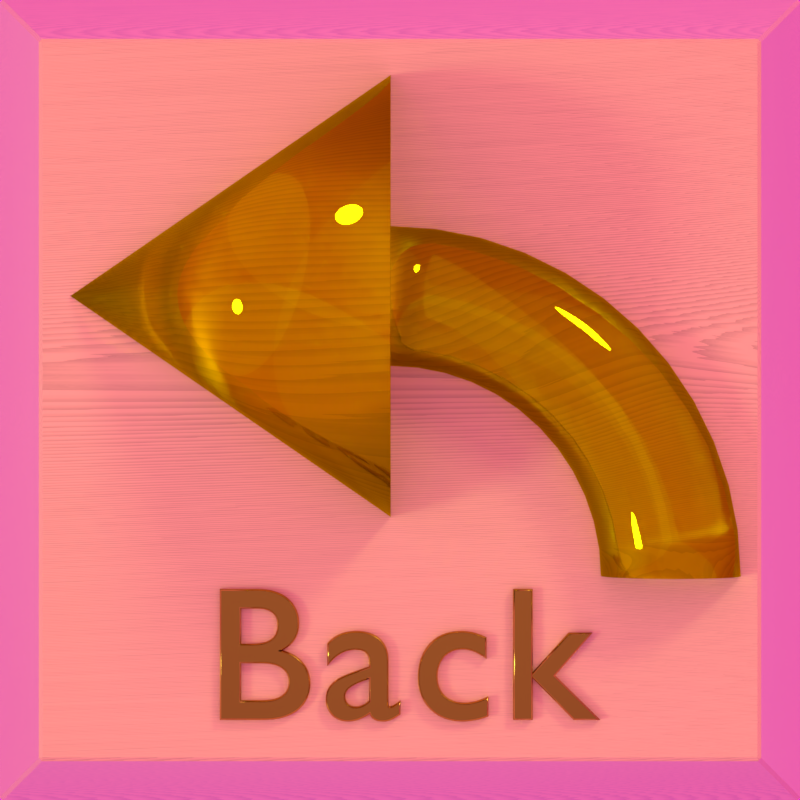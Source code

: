 # Source: button3d_back.blend  (saved by Blender 2.77.0; exported with 4.5.12 LTS)
import bpy
from mathutils import Matrix  # noqa: F401  (used for matrix-valued properties, if any)

bpy.ops.wm.read_factory_settings(use_empty=True)
scene = bpy.context.scene
scene.name = 'Scene'

# ---- collections
col_collection_1 = bpy.data.collections.new('Collection 1'); scene.collection.children.link(col_collection_1)

# ---- images (referenced by path relative to the original .blend; pixels are not part of the script)
import os
ASSET_DIR = os.environ.get("B2B_ASSET_DIR", "")  # directory of the original .blend (textures are referenced by path, not embedded)
HERE = os.path.dirname(os.path.abspath(__file__))  # packed textures are extracted next to this script under _unpacked/

def load_image(name, relpath, width, height, colorspace="sRGB"):
    """Load a texture the original file referenced (path relative to the .blend, or extracted next to this script)."""
    p = next((c for c in (os.path.join(HERE, relpath), os.path.join(ASSET_DIR, relpath)) if relpath and os.path.exists(c)), "")
    if p:
        img = bpy.data.images.load(p, check_existing=True)
        img.name = name
    else:  # same state as the original file: an image datablock whose file is absent (Cycles renders it pink)
        img = bpy.data.images.new(name, width, height)
        img.source = "FILE"
        img.filepath = "//" + (relpath or name)
    img.colorspace_settings.name = colorspace
    return img
img_san_jose_jpg = load_image('san_jose.jpg', 'san_jose.jpg', 1024, 1024, 'sRGB')

# ---- materials (node trees are filled in below, after node groups)
mat_emerald = bpy.data.materials.new('emerald')
mat_emerald.alpha_threshold = 0.0
mat_emerald.roughness = 0.5
mat_emerald.line_color = (0.0, 0.0, 0.0, 1.0)
mat_decwood_000 = bpy.data.materials.new('DECWood.000')
mat_decwood_000.alpha_threshold = 0.0
mat_decwood_000.roughness = 0.5
mat_decwood_000.line_color = (0.0, 0.0, 0.0, 1.0)
mat_jewelrygold_001 = bpy.data.materials.new('JewelryGold.001')
mat_jewelrygold_001.alpha_threshold = 0.0
mat_jewelrygold_001.diffuse_color = (0.8228, 0.6172, 0.2664, 1.0)
mat_jewelrygold_001.roughness = 0.5
mat_jewelrygold_001.line_color = (0.0, 0.0, 0.0, 1.0)

# ---- node groups
ng_rotate = bpy.data.node_groups.new('Rotate', 'ShaderNodeTree')
_s = ng_rotate.interface.new_socket(name='a', in_out='OUTPUT', socket_type='NodeSocketFloat')
_s.min_value = 0.0
_s.max_value = 0.0
_s = ng_rotate.interface.new_socket(name='b', in_out='OUTPUT', socket_type='NodeSocketFloat')
_s.min_value = 0.0
_s.max_value = 0.0
_s = ng_rotate.interface.new_socket(name='a', in_out='INPUT', socket_type='NodeSocketFloat')
_s.default_value = 0.5
_s.min_value = -1e+04
_s.max_value = 1e+04
_s = ng_rotate.interface.new_socket(name='b', in_out='INPUT', socket_type='NodeSocketFloat')
_s.default_value = 0.5
_s.min_value = -1e+04
_s.max_value = 1e+04
_s = ng_rotate.interface.new_socket(name='Theta', in_out='INPUT', socket_type='NodeSocketFloat')
_s.min_value = -1e+04
_s.max_value = 1e+04
_N = ng_rotate.nodes; _L = ng_rotate.links
n0 = _N.new('ShaderNodeMath'); n0.name = 'Math.025'; n0.location = (-335, 148)
n0.operation = 'COSINE'
n1 = _N.new('ShaderNodeMath'); n1.name = 'Math.028'; n1.location = (-326, -54)
n1.operation = 'SINE'
n2 = _N.new('ShaderNodeMath'); n2.name = 'Math.029'; n2.location = (-97, -58)
n2.operation = 'MULTIPLY'
n3 = _N.new('ShaderNodeMath'); n3.name = 'Math.027'; n3.location = (-106, 142)
n3.operation = 'MULTIPLY'
n4 = _N.new('ShaderNodeMath'); n4.name = 'Math.026'; n4.location = (111, 50)
n4.operation = 'SUBTRACT'
n5 = _N.new('ShaderNodeMath'); n5.name = 'Math.030'; n5.location = (346, 35)
n5.operation = 'COSINE'
n6 = _N.new('ShaderNodeMath'); n6.name = 'Math.033'; n6.location = (352, -137)
n6.operation = 'SINE'
n7 = _N.new('ShaderNodeMath'); n7.name = 'Math.032'; n7.location = (538, -148)
n7.operation = 'MULTIPLY'
n8 = _N.new('ShaderNodeMath'); n8.name = 'Math.031'; n8.location = (536, 31)
n8.operation = 'MULTIPLY'
n9 = _N.new('ShaderNodeMath'); n9.name = 'Math.034'; n9.location = (759, -25)
n9.operation = 'SUBTRACT'
n10 = _N.new('ShaderNodeMath'); n10.name = 'Math.035'; n10.location = (-743, -166)
n10.operation = 'DIVIDE'
n10.inputs[1].default_value = 57.32
n11 = _N.new('NodeGroupInput'); n11.name = 'Group Input'; n11.location = (-1083, -9)
n12 = _N.new('NodeGroupOutput'); n12.name = 'Group Output'; n12.location = (959, 0)
_L.new(n0.outputs[0], n3.inputs[0])
_L.new(n3.outputs[0], n4.inputs[0])
_L.new(n1.outputs[0], n2.inputs[0])
_L.new(n2.outputs[0], n4.inputs[1])
_L.new(n11.outputs[0], n3.inputs[1])
_L.new(n11.outputs[1], n2.inputs[1])
_L.new(n4.outputs[0], n12.inputs[0])
_L.new(n5.outputs[0], n8.inputs[0])
_L.new(n8.outputs[0], n9.inputs[0])
_L.new(n6.outputs[0], n7.inputs[0])
_L.new(n7.outputs[0], n9.inputs[1])
_L.new(n9.outputs[0], n12.inputs[1])
_L.new(n11.outputs[2], n10.inputs[0])
_L.new(n10.outputs[0], n1.inputs[0])
_L.new(n10.outputs[0], n0.inputs[0])
_L.new(n10.outputs[0], n5.inputs[0])
_L.new(n10.outputs[0], n6.inputs[0])
_L.new(n11.outputs[0], n7.inputs[1])
_L.new(n11.outputs[1], n8.inputs[1])
n12.is_active_output = True
ng_mappingtransform = bpy.data.node_groups.new('MappingTransform', 'ShaderNodeTree')
_s = ng_mappingtransform.interface.new_socket(name='OutVector', in_out='OUTPUT', socket_type='NodeSocketColor')
_s.default_value = (0.0, 0.0, 0.0, 0.0)
_s = ng_mappingtransform.interface.new_socket(name='InVector', in_out='INPUT', socket_type='NodeSocketVector')
_s.min_value = -1.0
_s.max_value = 1.0
_s = ng_mappingtransform.interface.new_socket(name='ScaleZ', in_out='INPUT', socket_type='NodeSocketFloat')
_s.default_value = 1.0
_s.min_value = -1e+04
_s.max_value = 1e+04
_s = ng_mappingtransform.interface.new_socket(name='ScaleY', in_out='INPUT', socket_type='NodeSocketFloat')
_s.default_value = 1.0
_s.min_value = -1e+04
_s.max_value = 1e+04
_s = ng_mappingtransform.interface.new_socket(name='ScaleX', in_out='INPUT', socket_type='NodeSocketFloat')
_s.default_value = 1.0
_s.min_value = -1e+04
_s.max_value = 1e+04
_s = ng_mappingtransform.interface.new_socket(name='OffsetZ', in_out='INPUT', socket_type='NodeSocketFloat')
_s.min_value = -1e+04
_s.max_value = 1e+04
_s = ng_mappingtransform.interface.new_socket(name='OffsetY', in_out='INPUT', socket_type='NodeSocketFloat')
_s.min_value = -1e+04
_s.max_value = 1e+04
_s = ng_mappingtransform.interface.new_socket(name='OffsetX', in_out='INPUT', socket_type='NodeSocketFloat')
_s.min_value = -1e+04
_s.max_value = 1e+04
_s = ng_mappingtransform.interface.new_socket(name='RotateZ', in_out='INPUT', socket_type='NodeSocketFloat')
_s.min_value = 0.0
_s.max_value = 359.0
_s = ng_mappingtransform.interface.new_socket(name='RotateY', in_out='INPUT', socket_type='NodeSocketFloat')
_s.min_value = 0.0
_s.max_value = 359.0
_s = ng_mappingtransform.interface.new_socket(name='RotateX', in_out='INPUT', socket_type='NodeSocketFloat')
_s.min_value = 0.0
_s.max_value = 359.0
_N = ng_mappingtransform.nodes; _L = ng_mappingtransform.links
n0 = _N.new('ShaderNodeGroup'); n0.name = 'AxisRotate.002'; n0.location = (572, -184)
n0.node_tree = ng_rotate
n1 = _N.new('ShaderNodeGroup'); n1.name = 'AxisRotate.001'; n1.location = (331, 37)
n1.node_tree = ng_rotate
n2 = _N.new('ShaderNodeGroup'); n2.name = 'AxisRotate'; n2.location = (117, 184)
n2.node_tree = ng_rotate
n3 = _N.new('ShaderNodeMath'); n3.name = 'Math.018'; n3.location = (-73, 182)
n4 = _N.new('ShaderNodeMath'); n4.name = 'Math.017'; n4.location = (-72, 12)
n5 = _N.new('ShaderNodeMath'); n5.name = 'Math.016'; n5.location = (-73, -151)
n6 = _N.new('ShaderNodeMath'); n6.name = 'Math.009'; n6.location = (-248, -133)
n6.operation = 'MULTIPLY'
n7 = _N.new('ShaderNodeMath'); n7.name = 'Math.013'; n7.location = (-248, 27)
n7.operation = 'MULTIPLY'
n8 = _N.new('ShaderNodeSeparateColor'); n8.name = 'Separate RGB.001'; n8.location = (-468, 58)
n9 = _N.new('ShaderNodeMapping'); n9.name = 'Mapping'; n9.location = (-867, 224)
n9.vector_type = 'VECTOR'
n10 = _N.new('ShaderNodeCombineColor'); n10.name = 'Combine RGB'; n10.location = (817, -73)
n11 = _N.new('NodeGroupOutput'); n11.name = 'Group Output'; n11.location = (1030, -68)
n12 = _N.new('ShaderNodeMath'); n12.name = 'Math.012'; n12.location = (-242, 183)
n12.operation = 'MULTIPLY'
n13 = _N.new('NodeGroupInput'); n13.name = 'MappingTransform'; n13.location = (-1081, -12)
_L.new(n13.outputs[0], n9.inputs[0])
_L.new(n9.outputs[0], n8.inputs[0])
_L.new(n10.outputs[0], n11.inputs[0])
_L.new(n8.outputs[1], n7.inputs[0])
_L.new(n8.outputs[0], n12.inputs[0])
_L.new(n8.outputs[2], n6.inputs[0])
_L.new(n13.outputs[1], n6.inputs[1])
_L.new(n12.outputs[0], n3.inputs[0])
_L.new(n7.outputs[0], n4.inputs[0])
_L.new(n13.outputs[2], n7.inputs[1])
_L.new(n6.outputs[0], n5.inputs[0])
_L.new(n13.outputs[4], n5.inputs[1])
_L.new(n13.outputs[5], n4.inputs[1])
_L.new(n13.outputs[6], n3.inputs[1])
_L.new(n3.outputs[0], n2.inputs[0])
_L.new(n4.outputs[0], n2.inputs[1])
_L.new(n13.outputs[7], n2.inputs[2])
_L.new(n2.outputs[0], n1.inputs[0])
_L.new(n5.outputs[0], n1.inputs[1])
_L.new(n1.outputs[0], n10.inputs[0])
_L.new(n13.outputs[8], n1.inputs[2])
_L.new(n13.outputs[9], n0.inputs[2])
_L.new(n1.outputs[1], n0.inputs[1])
_L.new(n0.outputs[1], n10.inputs[2])
_L.new(n2.outputs[1], n0.inputs[0])
_L.new(n0.outputs[0], n10.inputs[1])
_L.new(n13.outputs[3], n12.inputs[1])
n11.is_active_output = True
ng_decwoodgrain = bpy.data.node_groups.new('DECWoodGrain', 'ShaderNodeTree')
_s = ng_decwoodgrain.interface.new_socket(name='Color', in_out='OUTPUT', socket_type='NodeSocketColor')
_s = ng_decwoodgrain.interface.new_socket(name='Fac', in_out='OUTPUT', socket_type='NodeSocketFloat')
_s.min_value = 0.0
_s.max_value = 0.0
_s = ng_decwoodgrain.interface.new_socket(name='LocationX', in_out='INPUT', socket_type='NodeSocketFloat')
_s.min_value = -1e+04
_s.max_value = 1e+04
_s = ng_decwoodgrain.interface.new_socket(name='LocationY', in_out='INPUT', socket_type='NodeSocketFloat')
_s.default_value = 5.0
_s.min_value = -1e+04
_s.max_value = 1e+04
_s = ng_decwoodgrain.interface.new_socket(name='LocationZ', in_out='INPUT', socket_type='NodeSocketFloat')
_s.default_value = 5.0
_s.min_value = -1e+04
_s.max_value = 1e+04
_s = ng_decwoodgrain.interface.new_socket(name='WoodScale', in_out='INPUT', socket_type='NodeSocketFloat')
_s.default_value = 400.0
_s.min_value = -1e+04
_s.max_value = 1e+04
_s = ng_decwoodgrain.interface.new_socket(name='X Rotation', in_out='INPUT', socket_type='NodeSocketFloat')
_s.min_value = 0.0
_s.max_value = 359.0
_s = ng_decwoodgrain.interface.new_socket(name='Y Rotation', in_out='INPUT', socket_type='NodeSocketFloat')
_s.min_value = 0.0
_s.max_value = 359.0
_s = ng_decwoodgrain.interface.new_socket(name='Z Rotation', in_out='INPUT', socket_type='NodeSocketFloat')
_s.default_value = 2.0
_s.min_value = 0.0
_s.max_value = 359.0
_N = ng_decwoodgrain.nodes; _L = ng_decwoodgrain.links
n0 = _N.new('ShaderNodeTexCoord'); n0.name = 'Texture Coordinate'; n0.location = (-1391, -89)
n0.width = 150
n1 = _N.new('ShaderNodeTexNoise'); n1.name = 'Musgrave Texture'; n1.location = (-1097, -170)
n1.width = 150
n1.noise_type = 'HYBRID_MULTIFRACTAL'
n1.normalize = False
n1.inputs[2].default_value = 0.1
n1.inputs[3].default_value = 1.0
n1.inputs[4].default_value = 1.0
n1.inputs[5].default_value = 1.0
n2 = _N.new('ShaderNodeVectorMath'); n2.name = 'Add.007'; n2.location = (-960, 15)
n2.width = 80
n3 = _N.new('ShaderNodeGroup'); n3.name = 'Group'; n3.location = (-833, 11)
n3.width = 134
n3.node_tree = ng_mappingtransform
n4 = _N.new('ShaderNodeTexNoise'); n4.name = 'Noise Texture.001'; n4.location = (-447, -83)
n4.width = 150
n4.inputs[2].default_value = 1.0
n4.inputs[3].default_value = 1.0
n4.inputs[8].default_value = 1.0
n5 = _N.new('ShaderNodeTexNoise'); n5.name = 'Noise Texture.002'; n5.location = (-443, 115)
n5.width = 150
n5.inputs[2].default_value = 1.0
n5.inputs[3].default_value = 1.0
n5.inputs[8].default_value = 1.0
n6 = _N.new('ShaderNodeMath'); n6.name = 'Add.005'; n6.location = (-262, 136)
n6.width = 120
n7 = _N.new('ShaderNodeMath'); n7.name = 'Add.004'; n7.location = (-254, -92)
n7.width = 120
n8 = _N.new('ShaderNodeMath'); n8.name = 'Add.010'; n8.location = (-107, -45)
n8.width = 120
n8.operation = 'MULTIPLY'
n9 = _N.new('ShaderNodeMath'); n9.name = 'Add.003'; n9.location = (-106, 142)
n9.width = 120
n9.operation = 'MULTIPLY'
n10 = _N.new('ShaderNodeMath'); n10.name = 'Add.008'; n10.location = (73, 53)
n10.width = 120
n11 = _N.new('ShaderNodeMath'); n11.name = 'Add.009'; n11.location = (230, 60)
n11.width = 120
n11.operation = 'POWER'
n12 = _N.new('ShaderNodeMath'); n12.name = 'Add.001'; n12.location = (378, 170)
n12.width = 120
n12.operation = 'ROUND'
n13 = _N.new('ShaderNodeTexNoise'); n13.name = 'Noise Texture.003'; n13.location = (359, -116)
n13.width = 150
n13.inputs[2].default_value = 1.0
n13.inputs[8].default_value = 1.0
n14 = _N.new('ShaderNodeMath'); n14.name = 'Add.006'; n14.location = (533, -93)
n14.width = 120
n14.operation = 'MULTIPLY'
n14.inputs[1].default_value = 0.25
n15 = _N.new('ShaderNodeMath'); n15.name = 'Add'; n15.location = (531, 71)
n15.width = 120
n15.operation = 'SUBTRACT'
n16 = _N.new('ShaderNodeMath'); n16.name = 'Add.002'; n16.location = (678, 11)
n16.width = 120
n17 = _N.new('ShaderNodeTexNoise'); n17.name = 'Noise Texture'; n17.location = (839, -42)
n17.width = 150
n17.inputs[8].default_value = 5.0
n18 = _N.new('ShaderNodeMix'); n18.name = 'Mix'; n18.location = (1011, 65)
n18.width = 100
n18.data_type = 'RGBA'
n18.clamp_result = True
n18.inputs[6].default_value = (0.0, 0.0, 0.0, 1.0)
n19 = _N.new('ShaderNodeMix'); n19.name = 'Mix.001'; n19.location = (1153, 21)
n19.width = 100
n19.data_type = 'RGBA'
n19.inputs[6].default_value = (0.6456, 0.3796, 0.15, 1.0)
n19.inputs[7].default_value = (0.06449, 0.03701, 0.01353, 1.0)
n20 = _N.new('ShaderNodeRGBToBW'); n20.name = 'RGB to BW'; n20.location = (1279, -73)
n20.width = 80
n21 = _N.new('ShaderNodeMath'); n21.name = 'Add.011'; n21.location = (1391, -138)
n21.width = 120
n21.operation = 'MULTIPLY'
n21.inputs[1].default_value = 0.125
n22 = _N.new('NodeGroupOutput'); n22.name = 'Group Output'; n22.location = (1591, 0)
n23 = _N.new('NodeGroupInput'); n23.name = 'Group Input'; n23.location = (-1720, -3)
n24 = _N.new('ShaderNodeSeparateColor'); n24.name = 'Separate RGB'; n24.location = (-648, 22)
n24.width = 80
_L.new(n15.outputs[0], n16.inputs[0])
_L.new(n12.outputs[0], n15.inputs[1])
_L.new(n9.outputs[0], n10.inputs[0])
_L.new(n11.outputs[0], n12.inputs[0])
_L.new(n11.outputs[0], n15.inputs[0])
_L.new(n16.outputs[0], n17.inputs[0])
_L.new(n16.outputs[0], n18.inputs[0])
_L.new(n24.outputs[2], n4.inputs[0])
_L.new(n24.outputs[1], n5.inputs[0])
_L.new(n24.outputs[2], n7.inputs[1])
_L.new(n7.outputs[0], n8.inputs[0])
_L.new(n7.outputs[0], n8.inputs[1])
_L.new(n5.outputs[0], n6.inputs[0])
_L.new(n24.outputs[1], n6.inputs[1])
_L.new(n6.outputs[0], n9.inputs[1])
_L.new(n6.outputs[0], n9.inputs[0])
_L.new(n18.outputs[2], n19.inputs[0])
_L.new(n19.outputs[2], n22.inputs[0])
_L.new(n4.outputs[0], n7.inputs[0])
_L.new(n8.outputs[0], n10.inputs[1])
_L.new(n13.outputs[0], n14.inputs[0])
_L.new(n10.outputs[0], n11.inputs[0])
_L.new(n0.outputs[3], n2.inputs[0])
_L.new(n17.outputs[1], n18.inputs[7])
_L.new(n14.outputs[0], n16.inputs[1])
_L.new(n0.outputs[3], n1.inputs[0])
_L.new(n1.outputs[0], n2.inputs[1])
_L.new(n19.outputs[2], n20.inputs[0])
_L.new(n20.outputs[0], n21.inputs[0])
_L.new(n21.outputs[0], n22.inputs[1])
_L.new(n2.outputs[0], n3.inputs[0])
_L.new(n3.outputs[0], n24.inputs[0])
_L.new(n23.outputs[0], n3.inputs[6])
_L.new(n23.outputs[1], n3.inputs[5])
_L.new(n23.outputs[2], n3.inputs[4])
_L.new(n23.outputs[3], n3.inputs[3])
_L.new(n23.outputs[4], n3.inputs[9])
_L.new(n23.outputs[5], n3.inputs[8])
_L.new(n23.outputs[6], n3.inputs[7])
_L.new(n23.outputs[3], n3.inputs[2])
_L.new(n23.outputs[3], n3.inputs[1])
n22.is_active_output = True
ng_metaljewelry_001 = bpy.data.node_groups.new('MetalJewelry.001', 'ShaderNodeTree')
_s = ng_metaljewelry_001.interface.new_socket(name='Shader', in_out='OUTPUT', socket_type='NodeSocketShader')
_s = ng_metaljewelry_001.interface.new_socket(name='ForeColor', in_out='INPUT', socket_type='NodeSocketColor')
_s.default_value = (0.04357, 0.04357, 0.04357, 1.0)
_s = ng_metaljewelry_001.interface.new_socket(name='MiddleColor', in_out='INPUT', socket_type='NodeSocketColor')
_s.default_value = (0.8, 0.8, 0.8, 1.0)
_s = ng_metaljewelry_001.interface.new_socket(name='Roughness', in_out='INPUT', socket_type='NodeSocketFloat')
_s.default_value = 0.01
_s.min_value = 0.0
_s.max_value = 1.0
_s = ng_metaljewelry_001.interface.new_socket(name='BackColor', in_out='INPUT', socket_type='NodeSocketColor')
_s.default_value = (0.8, 0.8, 0.8, 1.0)
_s = ng_metaljewelry_001.interface.new_socket(name='Roughness', in_out='INPUT', socket_type='NodeSocketFloat')
_s.default_value = 0.04
_s.min_value = 0.0
_s.max_value = 1.0
_s = ng_metaljewelry_001.interface.new_socket(name='Normal', in_out='INPUT', socket_type='NodeSocketVector')
_s.min_value = -1.0
_s.max_value = 1.0
_s.hide_value = True
_N = ng_metaljewelry_001.nodes; _L = ng_metaljewelry_001.links
n0 = _N.new('ShaderNodeMixShader'); n0.name = 'Mix Shader'; n0.location = (308, 63)
n0.width = 150
n1 = _N.new('ShaderNodeVectorMath'); n1.name = 'Add.002'; n1.location = (89, 273)
n1.operation = 'DOT_PRODUCT'
n2 = _N.new('ShaderNodeNewGeometry'); n2.name = 'Geometry'; n2.location = (-104, 291)
n2.width = 127
n3 = _N.new('ShaderNodeBsdfAnisotropic'); n3.name = 'Glossy BSDF.001'; n3.location = (76, 82)
n3.width = 155
n3.distribution = 'BECKMANN'
n3.inputs[1].default_value = 0.2
n4 = _N.new('ShaderNodeBsdfAnisotropic'); n4.name = 'Glossy BSDF.003'; n4.location = (73, -78)
n4.width = 157
n4.distribution = 'BECKMANN'
n5 = _N.new('ShaderNodeMix'); n5.name = 'Mix'; n5.location = (-112, -79)
n5.data_type = 'RGBA'
n6 = _N.new('ShaderNodeLayerWeight'); n6.name = 'Layer Weight'; n6.location = (-352, -125)
n6.width = 150
n6.inputs[0].default_value = 0.665
n7 = _N.new('NodeGroupOutput'); n7.name = 'Group Output'; n7.location = (497, 59)
n8 = _N.new('NodeGroupInput'); n8.name = 'Group Input'; n8.location = (-385, 99)
n9 = _N.new('ShaderNodeMath'); n9.name = 'Math'; n9.location = (0, 0)
n9.operation = 'POWER'
_L.new(n0.outputs[0], n7.inputs[0])
_L.new(n2.outputs[1], n1.inputs[0])
_L.new(n2.outputs[4], n1.inputs[1])
_L.new(n3.outputs[0], n0.inputs[1])
_L.new(n8.outputs[3], n3.inputs[0])
_L.new(n1.outputs[1], n0.inputs[0])
_L.new(n6.outputs[1], n5.inputs[0])
_L.new(n8.outputs[0], n5.inputs[6])
_L.new(n8.outputs[1], n5.inputs[7])
_L.new(n5.outputs[2], n4.inputs[0])
_L.new(n8.outputs[5], n4.inputs[4])
_L.new(n8.outputs[5], n3.inputs[4])
_L.new(n4.outputs[0], n0.inputs[2])
_L.new(n8.outputs[2], n9.inputs[0])
_L.new(n9.outputs[0], n4.inputs[1])
n7.is_active_output = True

# ---- material node trees
mat_emerald.use_nodes = True; mat_emerald.node_tree.nodes.clear()
_N = mat_emerald.node_tree.nodes; _L = mat_emerald.node_tree.links
n0 = _N.new('ShaderNodeOutputMaterial'); n0.name = 'Material'; n0.location = (300, 300)
n1 = _N.new('ShaderNodeBsdfGlass'); n1.name = 'BSDF Vidrio'; n1.location = (100, 300)
n1.distribution = 'BECKMANN'
n1.inputs[0].default_value = (0.7616, 0.8, 0.001922, 0.5269)
n1.inputs[2].default_value = 2.42
_L.new(n1.outputs[0], n0.inputs[0])
n0.is_active_output = True
mat_decwood_000.use_nodes = True; mat_decwood_000.node_tree.nodes.clear()
_N = mat_decwood_000.node_tree.nodes; _L = mat_decwood_000.node_tree.links
n0 = _N.new('ShaderNodeMixShader'); n0.name = 'Mix Shader'; n0.location = (950, 441)
n0.width = 150
n1 = _N.new('ShaderNodeFresnel'); n1.name = 'Fresnel'; n1.location = (691, 618)
n1.width = 150
n1.inputs[0].default_value = 1.45
n2 = _N.new('ShaderNodeBsdfAnisotropic'); n2.name = 'Glossy BSDF'; n2.location = (690, 318)
n2.distribution = 'BECKMANN'
n2.inputs[1].default_value = 0.4472
n3 = _N.new('ShaderNodeBsdfDiffuse'); n3.name = 'Diffuse BSDF'; n3.location = (691, 476)
n4 = _N.new('ShaderNodeOutputMaterial'); n4.name = 'Material Output'; n4.location = (1176, 429)
n4.width = 120
n5 = _N.new('ShaderNodeGroup'); n5.name = 'Group.001'; n5.location = (407, 527)
n5.node_tree = ng_decwoodgrain
n5.inputs[0].default_value = 0.0
n5.inputs[1].default_value = 5.0
n5.inputs[2].default_value = 5.0
n5.inputs[3].default_value = 400.0
n5.inputs[4].default_value = 0.0
n5.inputs[5].default_value = 0.0
n5.inputs[6].default_value = 2.0
_L.new(n5.outputs[0], n3.inputs[0])
_L.new(n5.outputs[1], n3.inputs[1])
_L.new(n0.outputs[0], n4.inputs[0])
_L.new(n3.outputs[0], n0.inputs[1])
_L.new(n2.outputs[0], n0.inputs[2])
_L.new(n1.outputs[0], n0.inputs[0])
n4.is_active_output = True
mat_jewelrygold_001.use_nodes = True; mat_jewelrygold_001.node_tree.nodes.clear()
_N = mat_jewelrygold_001.node_tree.nodes; _L = mat_jewelrygold_001.node_tree.links
n0 = _N.new('ShaderNodeOutputMaterial'); n0.name = 'Material Output'; n0.location = (237, 167)
n0.width = 155
n1 = _N.new('ShaderNodeGroup'); n1.name = 'MetalJewelery'; n1.location = (-47, 172)
n1.width = 200
n1.node_tree = ng_metaljewelry_001
n1.inputs[0].default_value = (0.1734, 0.09886, 0.01067, 1.0)
n1.inputs[1].default_value = (0.8228, 0.5123, 0.06626, 1.0)
n1.inputs[2].default_value = 0.04
n1.inputs[3].default_value = (0.4398, 0.2702, 0.0448, 1.0)
n1.inputs[4].default_value = 0.04
n1.inputs[5].default_value = (0.0, 0.0, 0.0)
_L.new(n1.outputs[0], n0.inputs[0])
n0.is_active_output = True

# ---- world
world_world = bpy.data.worlds.new('World'); scene.world = world_world
world_world.use_nodes = True; world_world.node_tree.nodes.clear()
_N = world_world.node_tree.nodes; _L = world_world.node_tree.links
n0 = _N.new('ShaderNodeOutputWorld'); n0.name = 'World Output'; n0.location = (300, 300)
n1 = _N.new('ShaderNodeBackground'); n1.name = 'Background'; n1.location = (10, 300)
n2 = _N.new('ShaderNodeTexEnvironment'); n2.name = 'Environment Texture'; n2.location = (-180, 300)
n2.width = 140
n2.image = img_san_jose_jpg
_L.new(n1.outputs[0], n0.inputs[0])
_L.new(n2.outputs[0], n1.inputs[0])
n0.is_active_output = True
world_world.color = (0.3916, 0.6038, 0.7758)
world_world.use_sun_shadow = False
world_world.sun_shadow_jitter_overblur = 0.0
world_world.cycles.sampling_method = 'MANUAL'
world_world.light_settings.ao_factor = 0.5

# ---- cameras
cam_camera = bpy.data.cameras.new('Camera')
cam_camera.clip_start = 0.01
cam_camera.lens = 160.5
cam_camera.sensor_width = 32.0
cam_camera.sensor_height = 18.0
cam_camera.ortho_scale = 7.314
cam_camera.dof.focus_distance = 0.0

# ---- lights
light_lamp_005 = bpy.data.lights.new('Lamp.005', 'POINT')
light_lamp_005.color = (1.0, 0.9533, 0.7154)
light_lamp_005.transmission_factor = 0.0
light_lamp_005.cutoff_distance = 30.0
light_lamp_005.energy = 0.1
light_lamp_005.shadow_buffer_clip_start = 1.001
light_lamp_005.shadow_soft_size = 0.1
light_lamp_005.shadow_maximum_resolution = 0.006
light_lamp_005.use_absolute_resolution = True
light_lamp_004 = bpy.data.lights.new('Lamp.004', 'POINT')
light_lamp_004.color = (0.549, 0.555, 1.0)
light_lamp_004.transmission_factor = 0.0
light_lamp_004.cutoff_distance = 30.0
light_lamp_004.energy = 0.1
light_lamp_004.shadow_buffer_clip_start = 1.001
light_lamp_004.shadow_soft_size = 0.1
light_lamp_004.shadow_maximum_resolution = 0.006
light_lamp_004.use_absolute_resolution = True
light_lamp_003 = bpy.data.lights.new('Lamp.003', 'POINT')
light_lamp_003.color = (0.6837, 1.0, 0.6667)
light_lamp_003.transmission_factor = 0.0
light_lamp_003.cutoff_distance = 30.0
light_lamp_003.energy = 0.1
light_lamp_003.shadow_buffer_clip_start = 1.001
light_lamp_003.shadow_soft_size = 0.1
light_lamp_003.shadow_maximum_resolution = 0.006
light_lamp_003.use_absolute_resolution = True
light_lamp_002 = bpy.data.lights.new('Lamp.002', 'POINT')
light_lamp_002.color = (1.0, 0.6961, 0.6729)
light_lamp_002.transmission_factor = 0.0
light_lamp_002.cutoff_distance = 30.0
light_lamp_002.energy = 0.1
light_lamp_002.shadow_buffer_clip_start = 1.001
light_lamp_002.shadow_soft_size = 0.1
light_lamp_002.shadow_maximum_resolution = 0.006
light_lamp_002.use_absolute_resolution = True
light_lamp_001 = bpy.data.lights.new('Lamp.001', 'SUN')
light_lamp_001.color = (0.8135, 1.0, 0.9856)
light_lamp_001.transmission_factor = 0.0
light_lamp_001.cutoff_distance = 30.0
light_lamp_001.angle = 0.1993
light_lamp_001.energy = 1.0
light_lamp_001.shadow_buffer_clip_start = 1.001
light_lamp_001.shadow_soft_size = 0.1
light_lamp_001.shadow_cascade_max_distance = 1000.0
light_lamp = bpy.data.lights.new('Lamp', 'SUN')
light_lamp.color = (1.0, 0.9214, 0.7079)
light_lamp.transmission_factor = 0.0
light_lamp.cutoff_distance = 30.0
light_lamp.angle = 0.1993
light_lamp.energy = 1.0
light_lamp.shadow_buffer_clip_start = 1.001
light_lamp.shadow_soft_size = 0.1
light_lamp.shadow_cascade_max_distance = 1000.0

# ---- meshes
me_torus_001 = bpy.data.meshes.new('Torus.001')
me_torus_001.from_pydata([(-0.00423, 0.05, 0.0), (-0.00423, 0.04985, 0.001736), (-0.00423, 0.0494, 0.00342), (-0.00423, 0.04866, 0.005), (-0.00423, 0.04766, 0.006428), (-0.00423, 0.04643, 0.00766), (-0.00423, 0.045, 0.00866), (-0.00423, 0.04342, 0.009397), (-0.00423, 0.04174, 0.009848), (-0.00423, 0.04, 0.01), (-0.00423, 0.03826, 0.009848), (-0.00423, 0.03658, 0.009397), (-0.00423, 0.035, 0.00866), (-0.00423, 0.03357, 0.00766), (-0.00423, 0.03234, 0.006428), (-0.00423, 0.03134, 0.005), (-0.00423, 0.0306, 0.00342), (-0.00423, 0.03015, 0.001736), (-0.00423, 0.03, 1.225e-18), (-0.00423, 0.03015, -0.001736), (-0.00423, 0.0306, -0.00342), (-0.00423, 0.03134, -0.005), (-0.00423, 0.03234, -0.006428), (-0.00423, 0.03357, -0.00766), (-0.00423, 0.035, -0.00866), (-0.00423, 0.03658, -0.009397), (-0.00423, 0.03826, -0.009848), (-0.00423, 0.04, -0.01), (-0.00423, 0.04174, -0.009848), (-0.00423, 0.04342, -0.009397), (-0.00423, 0.045, -0.00866), (-0.00423, 0.04643, -0.00766), (-0.00423, 0.04766, -0.006428), (-0.00423, 0.04866, -0.005), (-0.00423, 0.0494, -0.00342), (-0.00423, 0.04985, -0.001736), (0.002296, 0.04957, 0.0), (0.002276, 0.04942, 0.001736), (0.002217, 0.04897, 0.00342), (0.002121, 0.04824, 0.005), (0.001991, 0.04725, 0.006428), (0.00183, 0.04603, 0.00766), (0.001644, 0.04462, 0.00866), (0.001437, 0.04305, 0.009397), (0.001218, 0.04138, 0.009848), (0.0009909, 0.03966, 0.01), (0.0007643, 0.03794, 0.009848), (0.0005445, 0.03627, 0.009397), (0.0003383, 0.0347, 0.00866), (0.0001519, 0.03328, 0.00766), (-8.975e-06, 0.03206, 0.006428), (-0.0001395, 0.03107, 0.005), (-0.0002356, 0.03034, 0.00342), (-0.0002945, 0.02989, 0.001736), (-0.0003143, 0.02974, 1.225e-18), (-0.0002945, 0.02989, -0.001736), (-0.0002356, 0.03034, -0.00342), (-0.0001395, 0.03107, -0.005), (-8.975e-06, 0.03206, -0.006428), (0.0001519, 0.03328, -0.00766), (0.0003383, 0.0347, -0.00866), (0.0005445, 0.03627, -0.009397), (0.0007643, 0.03794, -0.009848), (0.0009909, 0.03966, -0.01), (0.001218, 0.04138, -0.009848), (0.001437, 0.04305, -0.009397), (0.001644, 0.04462, -0.00866), (0.00183, 0.04603, -0.00766), (0.001991, 0.04725, -0.006428), (0.002121, 0.04824, -0.005), (0.002217, 0.04897, -0.00342), (0.002276, 0.04942, -0.001736), (0.008711, 0.0483, 0.0), (0.008671, 0.04815, 0.001736), (0.008555, 0.04771, 0.00342), (0.008364, 0.047, 0.005), (0.008105, 0.04604, 0.006428), (0.007786, 0.04485, 0.00766), (0.007417, 0.04347, 0.00866), (0.007008, 0.04194, 0.009397), (0.006572, 0.04031, 0.009848), (0.006123, 0.03864, 0.01), (0.005673, 0.03696, 0.009848), (0.005237, 0.03533, 0.009397), (0.004829, 0.03381, 0.00866), (0.004459, 0.03243, 0.00766), (0.00414, 0.03124, 0.006428), (0.003881, 0.03027, 0.005), (0.003691, 0.02956, 0.00342), (0.003574, 0.02912, 0.001736), (0.003534, 0.02898, 1.225e-18), (0.003574, 0.02912, -0.001736), (0.003691, 0.02956, -0.00342), (0.003881, 0.03027, -0.005), (0.00414, 0.03124, -0.006428), (0.004459, 0.03243, -0.00766), (0.004829, 0.03381, -0.00866), (0.005237, 0.03533, -0.009397), (0.005673, 0.03696, -0.009848), (0.006123, 0.03864, -0.01), (0.006572, 0.04031, -0.009848), (0.007008, 0.04194, -0.009397), (0.007417, 0.04347, -0.00866), (0.007786, 0.04485, -0.00766), (0.008105, 0.04604, -0.006428), (0.008364, 0.047, -0.005), (0.008555, 0.04771, -0.00342), (0.008671, 0.04815, -0.001736), (0.0149, 0.04619, 0.0), (0.01485, 0.04605, 0.001736), (0.01467, 0.04564, 0.00342), (0.01439, 0.04496, 0.005), (0.01401, 0.04403, 0.006428), (0.01354, 0.04289, 0.00766), (0.01299, 0.04157, 0.00866), (0.01239, 0.04012, 0.009397), (0.01174, 0.03856, 0.009848), (0.01108, 0.03696, 0.01), (0.01041, 0.03535, 0.009848), (0.009768, 0.0338, 0.009397), (0.009164, 0.03234, 0.00866), (0.008617, 0.03102, 0.00766), (0.008146, 0.02988, 0.006428), (0.007763, 0.02895, 0.005), (0.007481, 0.02827, 0.00342), (0.007309, 0.02786, 0.001736), (0.00725, 0.02772, 1.225e-18), (0.007309, 0.02786, -0.001736), (0.007481, 0.02827, -0.00342), (0.007763, 0.02895, -0.005), (0.008146, 0.02988, -0.006428), (0.008617, 0.03102, -0.00766), (0.009164, 0.03234, -0.00866), (0.009768, 0.0338, -0.009397), (0.01041, 0.03535, -0.009848), (0.01108, 0.03696, -0.01), (0.01174, 0.03856, -0.009848), (0.01239, 0.04012, -0.009397), (0.01299, 0.04157, -0.00866), (0.01354, 0.04289, -0.00766), (0.01401, 0.04403, -0.006428), (0.01439, 0.04496, -0.005), (0.01467, 0.04564, -0.00342), (0.01485, 0.04605, -0.001736), (0.02077, 0.0433, 0.0), (0.02069, 0.04317, 0.001736), (0.02047, 0.04278, 0.00342), (0.0201, 0.04214, 0.005), (0.0196, 0.04128, 0.006428), (0.01898, 0.04021, 0.00766), (0.01827, 0.03897, 0.00866), (0.01748, 0.0376, 0.009397), (0.01664, 0.03614, 0.009848), (0.01577, 0.03464, 0.01), (0.0149, 0.03314, 0.009848), (0.01406, 0.03168, 0.009397), (0.01327, 0.03031, 0.00866), (0.01256, 0.02907, 0.00766), (0.01194, 0.02801, 0.006428), (0.01144, 0.02714, 0.005), (0.01107, 0.0265, 0.00342), (0.01085, 0.02611, 0.001736), (0.01077, 0.02598, 1.225e-18), (0.01085, 0.02611, -0.001736), (0.01107, 0.0265, -0.00342), (0.01144, 0.02714, -0.005), (0.01194, 0.02801, -0.006428), (0.01256, 0.02907, -0.00766), (0.01327, 0.03031, -0.00866), (0.01406, 0.03168, -0.009397), (0.0149, 0.03314, -0.009848), (0.01577, 0.03464, -0.01), (0.01664, 0.03614, -0.009848), (0.01748, 0.0376, -0.009397), (0.01827, 0.03897, -0.00866), (0.01898, 0.04021, -0.00766), (0.0196, 0.04128, -0.006428), (0.0201, 0.04214, -0.005), (0.02047, 0.04278, -0.00342), (0.02069, 0.04317, -0.001736), (0.02621, 0.03967, 0.0), (0.02612, 0.03955, 0.001736), (0.02584, 0.03919, 0.00342), (0.02539, 0.0386, 0.005), (0.02478, 0.03781, 0.006428), (0.02403, 0.03683, 0.00766), (0.02316, 0.0357, 0.00866), (0.0222, 0.03445, 0.009397), (0.02118, 0.03311, 0.009848), (0.02012, 0.03173, 0.01), (0.01906, 0.03036, 0.009848), (0.01804, 0.02902, 0.009397), (0.01708, 0.02777, 0.00866), (0.01621, 0.02663, 0.00766), (0.01546, 0.02566, 0.006428), (0.01485, 0.02486, 0.005), (0.0144, 0.02428, 0.00342), (0.01413, 0.02392, 0.001736), (0.01403, 0.0238, 1.225e-18), (0.01413, 0.02392, -0.001736), (0.0144, 0.02428, -0.00342), (0.01485, 0.02486, -0.005), (0.01546, 0.02566, -0.006428), (0.01621, 0.02663, -0.00766), (0.01708, 0.02777, -0.00866), (0.01804, 0.02902, -0.009397), (0.01906, 0.03036, -0.009848), (0.02012, 0.03173, -0.01), (0.02118, 0.03311, -0.009848), (0.0222, 0.03445, -0.009397), (0.02316, 0.0357, -0.00866), (0.02403, 0.03683, -0.00766), (0.02478, 0.03781, -0.006428), (0.02539, 0.0386, -0.005), (0.02584, 0.03919, -0.00342), (0.02612, 0.03955, -0.001736), (0.03113, 0.03536, 0.0), (0.03102, 0.03525, 0.001736), (0.0307, 0.03493, 0.00342), (0.03018, 0.03441, 0.005), (0.02947, 0.0337, 0.006428), (0.0286, 0.03283, 0.00766), (0.02759, 0.03182, 0.00866), (0.02647, 0.0307, 0.009397), (0.02528, 0.02951, 0.009848), (0.02405, 0.02828, 0.01), (0.02283, 0.02706, 0.009848), (0.02164, 0.02587, 0.009397), (0.02052, 0.02475, 0.00866), (0.01951, 0.02374, 0.00766), (0.01864, 0.02287, 0.006428), (0.01793, 0.02216, 0.005), (0.01741, 0.02164, 0.00342), (0.01709, 0.02132, 0.001736), (0.01698, 0.02121, 1.225e-18), (0.01709, 0.02132, -0.001736), (0.01741, 0.02164, -0.00342), (0.01793, 0.02216, -0.005), (0.01864, 0.02287, -0.006428), (0.01951, 0.02374, -0.00766), (0.02052, 0.02475, -0.00866), (0.02164, 0.02587, -0.009397), (0.02283, 0.02706, -0.009848), (0.02405, 0.02828, -0.01), (0.02528, 0.02951, -0.009848), (0.02647, 0.0307, -0.009397), (0.02759, 0.03182, -0.00866), (0.0286, 0.03283, -0.00766), (0.02947, 0.0337, -0.006428), (0.03018, 0.03441, -0.005), (0.0307, 0.03493, -0.00342), (0.03102, 0.03525, -0.001736), (0.03544, 0.03044, 0.0), (0.03532, 0.03035, 0.001736), (0.03496, 0.03007, 0.00342), (0.03437, 0.02962, 0.005), (0.03358, 0.02901, 0.006428), (0.0326, 0.02826, 0.00766), (0.03147, 0.02739, 0.00866), (0.03022, 0.02643, 0.009397), (0.02888, 0.02541, 0.009848), (0.0275, 0.02435, 0.01), (0.02613, 0.02329, 0.009848), (0.02479, 0.02227, 0.009397), (0.02354, 0.02131, 0.00866), (0.0224, 0.02044, 0.00766), (0.02143, 0.01969, 0.006428), (0.02063, 0.01908, 0.005), (0.02005, 0.01863, 0.00342), (0.01969, 0.01836, 0.001736), (0.01957, 0.01826, 1.225e-18), (0.01969, 0.01836, -0.001736), (0.02005, 0.01863, -0.00342), (0.02063, 0.01908, -0.005), (0.02143, 0.01969, -0.006428), (0.0224, 0.02044, -0.00766), (0.02354, 0.02131, -0.00866), (0.02479, 0.02227, -0.009397), (0.02613, 0.02329, -0.009848), (0.0275, 0.02435, -0.01), (0.02888, 0.02541, -0.009848), (0.03022, 0.02643, -0.009397), (0.03147, 0.02739, -0.00866), (0.0326, 0.02826, -0.00766), (0.03358, 0.02901, -0.006428), (0.03437, 0.02962, -0.005), (0.03496, 0.03007, -0.00342), (0.03532, 0.03035, -0.001736), (0.03907, 0.025, 0.0), (0.03894, 0.02492, 0.001736), (0.03855, 0.0247, 0.00342), (0.03791, 0.02433, 0.005), (0.03705, 0.02383, 0.006428), (0.03598, 0.02321, 0.00766), (0.03474, 0.0225, 0.00866), (0.03337, 0.02171, 0.009397), (0.03191, 0.02087, 0.009848), (0.03041, 0.02, 0.01), (0.02891, 0.01913, 0.009848), (0.02745, 0.01829, 0.009397), (0.02608, 0.0175, 0.00866), (0.02484, 0.01679, 0.00766), (0.02378, 0.01617, 0.006428), (0.02291, 0.01567, 0.005), (0.02227, 0.0153, 0.00342), (0.02188, 0.01508, 0.001736), (0.02175, 0.015, 1.225e-18), (0.02188, 0.01508, -0.001736), (0.02227, 0.0153, -0.00342), (0.02291, 0.01567, -0.005), (0.02378, 0.01617, -0.006428), (0.02484, 0.01679, -0.00766), (0.02608, 0.0175, -0.00866), (0.02745, 0.01829, -0.009397), (0.02891, 0.01913, -0.009848), (0.03041, 0.02, -0.01), (0.03191, 0.02087, -0.009848), (0.03337, 0.02171, -0.009397), (0.03474, 0.0225, -0.00866), (0.03598, 0.02321, -0.00766), (0.03705, 0.02383, -0.006428), (0.03791, 0.02433, -0.005), (0.03855, 0.0247, -0.00342), (0.03894, 0.02492, -0.001736), (0.04196, 0.01913, 0.0), (0.04182, 0.01908, 0.001736), (0.04141, 0.0189, 0.00342), (0.04073, 0.01862, 0.005), (0.0398, 0.01824, 0.006428), (0.03866, 0.01777, 0.00766), (0.03734, 0.01722, 0.00866), (0.03588, 0.01662, 0.009397), (0.03433, 0.01597, 0.009848), (0.03273, 0.01531, 0.01), (0.03112, 0.01464, 0.009848), (0.02957, 0.014, 0.009397), (0.02811, 0.01339, 0.00866), (0.02679, 0.01285, 0.00766), (0.02565, 0.01238, 0.006428), (0.02472, 0.01199, 0.005), (0.02404, 0.01171, 0.00342), (0.02363, 0.01154, 0.001736), (0.02349, 0.01148, 1.225e-18), (0.02363, 0.01154, -0.001736), (0.02404, 0.01171, -0.00342), (0.02472, 0.01199, -0.005), (0.02565, 0.01238, -0.006428), (0.02679, 0.01285, -0.00766), (0.02811, 0.01339, -0.00866), (0.02957, 0.014, -0.009397), (0.03112, 0.01464, -0.009848), (0.03273, 0.01531, -0.01), (0.03433, 0.01597, -0.009848), (0.03588, 0.01662, -0.009397), (0.03734, 0.01722, -0.00866), (0.03866, 0.01777, -0.00766), (0.0398, 0.01824, -0.006428), (0.04073, 0.01862, -0.005), (0.04141, 0.0189, -0.00342), (0.04182, 0.01908, -0.001736), (0.04407, 0.01294, 0.0), (0.04392, 0.0129, 0.001736), (0.04348, 0.01278, 0.00342), (0.04277, 0.01259, 0.005), (0.04181, 0.01234, 0.006428), (0.04062, 0.01202, 0.00766), (0.03924, 0.01165, 0.00866), (0.03771, 0.01124, 0.009397), (0.03608, 0.0108, 0.009848), (0.03441, 0.01035, 0.01), (0.03273, 0.009903, 0.009848), (0.0311, 0.009468, 0.009397), (0.02958, 0.009059, 0.00866), (0.0282, 0.008689, 0.00766), (0.02701, 0.00837, 0.006428), (0.02604, 0.008111, 0.005), (0.02533, 0.007921, 0.00342), (0.02489, 0.007804, 0.001736), (0.02475, 0.007765, 1.225e-18), (0.02489, 0.007804, -0.001736), (0.02533, 0.007921, -0.00342), (0.02604, 0.008111, -0.005), (0.02701, 0.00837, -0.006428), (0.0282, 0.008689, -0.00766), (0.02958, 0.009059, -0.00866), (0.0311, 0.009468, -0.009397), (0.03273, 0.009903, -0.009848), (0.03441, 0.01035, -0.01), (0.03608, 0.0108, -0.009848), (0.03771, 0.01124, -0.009397), (0.03924, 0.01165, -0.00866), (0.04062, 0.01202, -0.00766), (0.04181, 0.01234, -0.006428), (0.04277, 0.01259, -0.005), (0.04348, 0.01278, -0.00342), (0.04392, 0.0129, -0.001736), (0.04534, 0.006526, 0.0), (0.04519, 0.006506, 0.001736), (0.04474, 0.006448, 0.00342), (0.04401, 0.006351, 0.005), (0.04302, 0.006221, 0.006428), (0.0418, 0.00606, 0.00766), (0.04038, 0.005874, 0.00866), (0.03882, 0.005667, 0.009397), (0.03715, 0.005448, 0.009848), (0.03543, 0.005221, 0.01), (0.03371, 0.004994, 0.009848), (0.03204, 0.004775, 0.009397), (0.03047, 0.004568, 0.00866), (0.02905, 0.004382, 0.00766), (0.02783, 0.004221, 0.006428), (0.02684, 0.004091, 0.005), (0.02611, 0.003995, 0.00342), (0.02566, 0.003936, 0.001736), (0.02551, 0.003916, 1.225e-18), (0.02566, 0.003936, -0.001736), (0.02611, 0.003995, -0.00342), (0.02684, 0.004091, -0.005), (0.02783, 0.004221, -0.006428), (0.02905, 0.004382, -0.00766), (0.03047, 0.004568, -0.00866), (0.03204, 0.004775, -0.009397), (0.03371, 0.004994, -0.009848), (0.03543, 0.005221, -0.01), (0.03715, 0.005448, -0.009848), (0.03882, 0.005667, -0.009397), (0.04038, 0.005874, -0.00866), (0.0418, 0.00606, -0.00766), (0.04302, 0.006221, -0.006428), (0.04401, 0.006351, -0.005), (0.04474, 0.006448, -0.00342), (0.04519, 0.006506, -0.001736), (0.04577, 3.725e-09, 0.0), (0.04562, 3.725e-09, 0.001736), (0.04517, 3.725e-09, 0.00342), (0.04443, 3.725e-09, 0.005), (0.04343, 3.725e-09, 0.006428), (0.0422, 3.725e-09, 0.00766), (0.04077, 3.725e-09, 0.00866), (0.03919, 3.725e-09, 0.009397), (0.03751, 3.725e-09, 0.009848), (0.03577, 3.725e-09, 0.01), (0.03403, 3.725e-09, 0.009848), (0.03235, 3.725e-09, 0.009397), (0.03077, 3.725e-09, 0.00866), (0.02934, 3.725e-09, 0.00766), (0.02811, 3.725e-09, 0.006428), (0.02711, 3.725e-09, 0.005), (0.02637, 3.725e-09, 0.00342), (0.02592, 3.725e-09, 0.001736), (0.02577, 3.725e-09, 1.225e-18), (0.02592, 3.725e-09, -0.001736), (0.02637, 3.725e-09, -0.00342), (0.02711, 3.725e-09, -0.005), (0.02811, 3.725e-09, -0.006428), (0.02934, 3.725e-09, -0.00766), (0.03077, 3.725e-09, -0.00866), (0.03235, 3.725e-09, -0.009397), (0.03403, 3.725e-09, -0.009848), (0.03577, 3.725e-09, -0.01), (0.03751, 3.725e-09, -0.009848), (0.03919, 3.725e-09, -0.009397), (0.04077, 3.725e-09, -0.00866), (0.0422, 3.725e-09, -0.00766), (0.04343, 3.725e-09, -0.006428), (0.04443, 3.725e-09, -0.005), (0.04517, 3.725e-09, -0.00342), (0.04562, 3.725e-09, -0.001736), (-0.00423, 0.07158, 0.0), (-0.00423, 0.0711, 0.005484), (-0.00423, 0.06967, 0.0108), (-0.00423, 0.06735, 0.01579), (-0.00423, 0.06419, 0.0203), (-0.00423, 0.0603, 0.02419), (-0.00423, 0.05579, 0.02735), (-0.00423, 0.0508, 0.02967), (-0.00423, 0.04548, 0.0311), (-0.00423, 0.04, 0.03158), (-0.00423, 0.03452, 0.0311), (-0.00423, 0.0292, 0.02967), (-0.00423, 0.02421, 0.02735), (-0.00423, 0.0197, 0.02419), (-0.00423, 0.01581, 0.0203), (-0.00423, 0.01265, 0.01579), (-0.00423, 0.01033, 0.0108), (-0.00423, 0.008901, 0.005484), (-0.00423, 0.008421, 3.867e-18), (-0.00423, 0.008901, -0.005484), (-0.00423, 0.01033, -0.0108), (-0.00423, 0.01265, -0.01579), (-0.00423, 0.01581, -0.0203), (-0.00423, 0.0197, -0.02419), (-0.00423, 0.02421, -0.02735), (-0.00423, 0.0292, -0.02967), (-0.00423, 0.03452, -0.0311), (-0.00423, 0.04, -0.03158), (-0.00423, 0.04548, -0.0311), (-0.00423, 0.0508, -0.02967), (-0.00423, 0.05579, -0.02735), (-0.00423, 0.0603, -0.02419), (-0.00423, 0.06419, -0.0203), (-0.00423, 0.06735, -0.01579), (-0.00423, 0.06967, -0.0108), (-0.00423, 0.0711, -0.005484), (-0.05, 0.04, 0.0)], [], [(0, 1, 37, 36), (1, 2, 38, 37), (2, 3, 39, 38), (3, 4, 40, 39), (4, 5, 41, 40), (5, 6, 42, 41), (6, 7, 43, 42), (7, 8, 44, 43), (8, 9, 45, 44), (9, 10, 46, 45), (10, 11, 47, 46), (11, 12, 48, 47), (12, 13, 49, 48), (13, 14, 50, 49), (14, 15, 51, 50), (15, 16, 52, 51), (16, 17, 53, 52), (17, 18, 54, 53), (18, 19, 55, 54), (19, 20, 56, 55), (20, 21, 57, 56), (21, 22, 58, 57), (22, 23, 59, 58), (23, 24, 60, 59), (24, 25, 61, 60), (25, 26, 62, 61), (26, 27, 63, 62), (27, 28, 64, 63), (28, 29, 65, 64), (29, 30, 66, 65), (30, 31, 67, 66), (31, 32, 68, 67), (32, 33, 69, 68), (33, 34, 70, 69), (34, 35, 71, 70), (35, 0, 36, 71), (36, 37, 73, 72), (37, 38, 74, 73), (38, 39, 75, 74), (39, 40, 76, 75), (40, 41, 77, 76), (41, 42, 78, 77), (42, 43, 79, 78), (43, 44, 80, 79), (44, 45, 81, 80), (45, 46, 82, 81), (46, 47, 83, 82), (47, 48, 84, 83), (48, 49, 85, 84), (49, 50, 86, 85), (50, 51, 87, 86), (51, 52, 88, 87), (52, 53, 89, 88), (53, 54, 90, 89), (54, 55, 91, 90), (55, 56, 92, 91), (56, 57, 93, 92), (57, 58, 94, 93), (58, 59, 95, 94), (59, 60, 96, 95), (60, 61, 97, 96), (61, 62, 98, 97), (62, 63, 99, 98), (63, 64, 100, 99), (64, 65, 101, 100), (65, 66, 102, 101), (66, 67, 103, 102), (67, 68, 104, 103), (68, 69, 105, 104), (69, 70, 106, 105), (70, 71, 107, 106), (71, 36, 72, 107), (72, 73, 109, 108), (73, 74, 110, 109), (74, 75, 111, 110), (75, 76, 112, 111), (76, 77, 113, 112), (77, 78, 114, 113), (78, 79, 115, 114), (79, 80, 116, 115), (80, 81, 117, 116), (81, 82, 118, 117), (82, 83, 119, 118), (83, 84, 120, 119), (84, 85, 121, 120), (85, 86, 122, 121), (86, 87, 123, 122), (87, 88, 124, 123), (88, 89, 125, 124), (89, 90, 126, 125), (90, 91, 127, 126), (91, 92, 128, 127), (92, 93, 129, 128), (93, 94, 130, 129), (94, 95, 131, 130), (95, 96, 132, 131), (96, 97, 133, 132), (97, 98, 134, 133), (98, 99, 135, 134), (99, 100, 136, 135), (100, 101, 137, 136), (101, 102, 138, 137), (102, 103, 139, 138), (103, 104, 140, 139), (104, 105, 141, 140), (105, 106, 142, 141), (106, 107, 143, 142), (107, 72, 108, 143), (108, 109, 145, 144), (109, 110, 146, 145), (110, 111, 147, 146), (111, 112, 148, 147), (112, 113, 149, 148), (113, 114, 150, 149), (114, 115, 151, 150), (115, 116, 152, 151), (116, 117, 153, 152), (117, 118, 154, 153), (118, 119, 155, 154), (119, 120, 156, 155), (120, 121, 157, 156), (121, 122, 158, 157), (122, 123, 159, 158), (123, 124, 160, 159), (124, 125, 161, 160), (125, 126, 162, 161), (126, 127, 163, 162), (127, 128, 164, 163), (128, 129, 165, 164), (129, 130, 166, 165), (130, 131, 167, 166), (131, 132, 168, 167), (132, 133, 169, 168), (133, 134, 170, 169), (134, 135, 171, 170), (135, 136, 172, 171), (136, 137, 173, 172), (137, 138, 174, 173), (138, 139, 175, 174), (139, 140, 176, 175), (140, 141, 177, 176), (141, 142, 178, 177), (142, 143, 179, 178), (143, 108, 144, 179), (144, 145, 181, 180), (145, 146, 182, 181), (146, 147, 183, 182), (147, 148, 184, 183), (148, 149, 185, 184), (149, 150, 186, 185), (150, 151, 187, 186), (151, 152, 188, 187), (152, 153, 189, 188), (153, 154, 190, 189), (154, 155, 191, 190), (155, 156, 192, 191), (156, 157, 193, 192), (157, 158, 194, 193), (158, 159, 195, 194), (159, 160, 196, 195), (160, 161, 197, 196), (161, 162, 198, 197), (162, 163, 199, 198), (163, 164, 200, 199), (164, 165, 201, 200), (165, 166, 202, 201), (166, 167, 203, 202), (167, 168, 204, 203), (168, 169, 205, 204), (169, 170, 206, 205), (170, 171, 207, 206), (171, 172, 208, 207), (172, 173, 209, 208), (173, 174, 210, 209), (174, 175, 211, 210), (175, 176, 212, 211), (176, 177, 213, 212), (177, 178, 214, 213), (178, 179, 215, 214), (179, 144, 180, 215), (180, 181, 217, 216), (181, 182, 218, 217), (182, 183, 219, 218), (183, 184, 220, 219), (184, 185, 221, 220), (185, 186, 222, 221), (186, 187, 223, 222), (187, 188, 224, 223), (188, 189, 225, 224), (189, 190, 226, 225), (190, 191, 227, 226), (191, 192, 228, 227), (192, 193, 229, 228), (193, 194, 230, 229), (194, 195, 231, 230), (195, 196, 232, 231), (196, 197, 233, 232), (197, 198, 234, 233), (198, 199, 235, 234), (199, 200, 236, 235), (200, 201, 237, 236), (201, 202, 238, 237), (202, 203, 239, 238), (203, 204, 240, 239), (204, 205, 241, 240), (205, 206, 242, 241), (206, 207, 243, 242), (207, 208, 244, 243), (208, 209, 245, 244), (209, 210, 246, 245), (210, 211, 247, 246), (211, 212, 248, 247), (212, 213, 249, 248), (213, 214, 250, 249), (214, 215, 251, 250), (215, 180, 216, 251), (216, 217, 253, 252), (217, 218, 254, 253), (218, 219, 255, 254), (219, 220, 256, 255), (220, 221, 257, 256), (221, 222, 258, 257), (222, 223, 259, 258), (223, 224, 260, 259), (224, 225, 261, 260), (225, 226, 262, 261), (226, 227, 263, 262), (227, 228, 264, 263), (228, 229, 265, 264), (229, 230, 266, 265), (230, 231, 267, 266), (231, 232, 268, 267), (232, 233, 269, 268), (233, 234, 270, 269), (234, 235, 271, 270), (235, 236, 272, 271), (236, 237, 273, 272), (237, 238, 274, 273), (238, 239, 275, 274), (239, 240, 276, 275), (240, 241, 277, 276), (241, 242, 278, 277), (242, 243, 279, 278), (243, 244, 280, 279), (244, 245, 281, 280), (245, 246, 282, 281), (246, 247, 283, 282), (247, 248, 284, 283), (248, 249, 285, 284), (249, 250, 286, 285), (250, 251, 287, 286), (251, 216, 252, 287), (252, 253, 289, 288), (253, 254, 290, 289), (254, 255, 291, 290), (255, 256, 292, 291), (256, 257, 293, 292), (257, 258, 294, 293), (258, 259, 295, 294), (259, 260, 296, 295), (260, 261, 297, 296), (261, 262, 298, 297), (262, 263, 299, 298), (263, 264, 300, 299), (264, 265, 301, 300), (265, 266, 302, 301), (266, 267, 303, 302), (267, 268, 304, 303), (268, 269, 305, 304), (269, 270, 306, 305), (270, 271, 307, 306), (271, 272, 308, 307), (272, 273, 309, 308), (273, 274, 310, 309), (274, 275, 311, 310), (275, 276, 312, 311), (276, 277, 313, 312), (277, 278, 314, 313), (278, 279, 315, 314), (279, 280, 316, 315), (280, 281, 317, 316), (281, 282, 318, 317), (282, 283, 319, 318), (283, 284, 320, 319), (284, 285, 321, 320), (285, 286, 322, 321), (286, 287, 323, 322), (287, 252, 288, 323), (288, 289, 325, 324), (289, 290, 326, 325), (290, 291, 327, 326), (291, 292, 328, 327), (292, 293, 329, 328), (293, 294, 330, 329), (294, 295, 331, 330), (295, 296, 332, 331), (296, 297, 333, 332), (297, 298, 334, 333), (298, 299, 335, 334), (299, 300, 336, 335), (300, 301, 337, 336), (301, 302, 338, 337), (302, 303, 339, 338), (303, 304, 340, 339), (304, 305, 341, 340), (305, 306, 342, 341), (306, 307, 343, 342), (307, 308, 344, 343), (308, 309, 345, 344), (309, 310, 346, 345), (310, 311, 347, 346), (311, 312, 348, 347), (312, 313, 349, 348), (313, 314, 350, 349), (314, 315, 351, 350), (315, 316, 352, 351), (316, 317, 353, 352), (317, 318, 354, 353), (318, 319, 355, 354), (319, 320, 356, 355), (320, 321, 357, 356), (321, 322, 358, 357), (322, 323, 359, 358), (323, 288, 324, 359), (324, 325, 361, 360), (325, 326, 362, 361), (326, 327, 363, 362), (327, 328, 364, 363), (328, 329, 365, 364), (329, 330, 366, 365), (330, 331, 367, 366), (331, 332, 368, 367), (332, 333, 369, 368), (333, 334, 370, 369), (334, 335, 371, 370), (335, 336, 372, 371), (336, 337, 373, 372), (337, 338, 374, 373), (338, 339, 375, 374), (339, 340, 376, 375), (340, 341, 377, 376), (341, 342, 378, 377), (342, 343, 379, 378), (343, 344, 380, 379), (344, 345, 381, 380), (345, 346, 382, 381), (346, 347, 383, 382), (347, 348, 384, 383), (348, 349, 385, 384), (349, 350, 386, 385), (350, 351, 387, 386), (351, 352, 388, 387), (352, 353, 389, 388), (353, 354, 390, 389), (354, 355, 391, 390), (355, 356, 392, 391), (356, 357, 393, 392), (357, 358, 394, 393), (358, 359, 395, 394), (359, 324, 360, 395), (360, 361, 397, 396), (361, 362, 398, 397), (362, 363, 399, 398), (363, 364, 400, 399), (364, 365, 401, 400), (365, 366, 402, 401), (366, 367, 403, 402), (367, 368, 404, 403), (368, 369, 405, 404), (369, 370, 406, 405), (370, 371, 407, 406), (371, 372, 408, 407), (372, 373, 409, 408), (373, 374, 410, 409), (374, 375, 411, 410), (375, 376, 412, 411), (376, 377, 413, 412), (377, 378, 414, 413), (378, 379, 415, 414), (379, 380, 416, 415), (380, 381, 417, 416), (381, 382, 418, 417), (382, 383, 419, 418), (383, 384, 420, 419), (384, 385, 421, 420), (385, 386, 422, 421), (386, 387, 423, 422), (387, 388, 424, 423), (388, 389, 425, 424), (389, 390, 426, 425), (390, 391, 427, 426), (391, 392, 428, 427), (392, 393, 429, 428), (393, 394, 430, 429), (394, 395, 431, 430), (395, 360, 396, 431), (396, 397, 433, 432), (397, 398, 434, 433), (398, 399, 435, 434), (399, 400, 436, 435), (400, 401, 437, 436), (401, 402, 438, 437), (402, 403, 439, 438), (403, 404, 440, 439), (404, 405, 441, 440), (405, 406, 442, 441), (406, 407, 443, 442), (407, 408, 444, 443), (408, 409, 445, 444), (409, 410, 446, 445), (410, 411, 447, 446), (411, 412, 448, 447), (412, 413, 449, 448), (413, 414, 450, 449), (414, 415, 451, 450), (415, 416, 452, 451), (416, 417, 453, 452), (417, 418, 454, 453), (418, 419, 455, 454), (419, 420, 456, 455), (420, 421, 457, 456), (421, 422, 458, 457), (422, 423, 459, 458), (423, 424, 460, 459), (424, 425, 461, 460), (425, 426, 462, 461), (426, 427, 463, 462), (427, 428, 464, 463), (428, 429, 465, 464), (429, 430, 466, 465), (430, 431, 467, 466), (431, 396, 432, 467), (10, 478, 479, 11), (6, 474, 475, 7), (34, 502, 503, 35), (23, 491, 492, 24), (15, 483, 484, 16), (18, 486, 487, 19), (5, 473, 474, 6), (16, 484, 485, 17), (24, 492, 493, 25), (12, 480, 481, 13), (27, 495, 496, 28), (11, 479, 480, 12), (35, 503, 468, 0), (25, 493, 494, 26), (28, 496, 497, 29), (7, 475, 476, 8), (29, 497, 498, 30), (3, 471, 472, 4), (33, 501, 502, 34), (22, 490, 491, 23), (2, 470, 471, 3), (13, 481, 482, 14), (14, 482, 483, 15), (32, 500, 501, 33), (17, 485, 486, 18), (20, 488, 489, 21), (0, 468, 469, 1), (1, 469, 470, 2), (26, 494, 495, 27), (4, 472, 473, 5), (8, 476, 477, 9), (21, 489, 490, 22), (19, 487, 488, 20), (9, 477, 478, 10), (30, 498, 499, 31), (31, 499, 500, 32), (473, 504, 474), (468, 504, 469), (479, 504, 480), (488, 504, 489), (474, 504, 475), (489, 504, 490), (487, 504, 488), (475, 504, 476), (501, 504, 502), (490, 504, 491), (472, 504, 473), (502, 504, 503), (485, 504, 486), (477, 504, 478), (481, 504, 482), (492, 504, 493), (470, 504, 471), (482, 504, 483), (491, 504, 492), (471, 504, 472), (483, 504, 484), (486, 504, 487), (476, 504, 477), (484, 504, 485), (503, 504, 468), (497, 504, 498), (498, 504, 499), (496, 504, 497), (480, 504, 481), (495, 504, 496), (500, 504, 501), (493, 504, 494), (478, 504, 479), (494, 504, 495), (469, 504, 470), (499, 504, 500), (466, 467, 432, 433, 434, 435, 436, 437, 438, 439, 440, 441, 442, 443, 444, 445, 446, 447, 448, 449, 450, 451, 452, 453, 454, 455, 456, 457, 458, 459, 460, 461, 462, 463, 464, 465)])
me_torus_001.polygons.foreach_set('use_smooth', [1, 1, 1, 1, 1, 1, 1, 1, 1, 1, 1, 1, 1, 1, 1, 1, 1, 1, 1, 1, 1, 1, 1, 1, 1, 1, 1, 1, 1, 1, 1, 1, 1, 1, 1, 1, 1, 1, 1, 1, 1, 1, 1, 1, 1, 1, 1, 1, 1, 1, 1, 1, 1, 1, 1, 1, 1, 1, 1, 1, 1, 1, 1, 1, 1, 1, 1, 1, 1, 1, 1, 1, 1, 1, 1, 1, 1, 1, 1, 1, 1, 1, 1, 1, 1, 1, 1, 1, 1, 1, 1, 1, 1, 1, 1, 1, 1, 1, 1, 1, 1, 1, 1, 1, 1, 1, 1, 1, 1, 1, 1, 1, 1, 1, 1, 1, 1, 1, 1, 1, 1, 1, 1, 1, 1, 1, 1, 1, 1, 1, 1, 1, 1, 1, 1, 1, 1, 1, 1, 1, 1, 1, 1, 1, 1, 1, 1, 1, 1, 1, 1, 1, 1, 1, 1, 1, 1, 1, 1, 1, 1, 1, 1, 1, 1, 1, 1, 1, 1, 1, 1, 1, 1, 1, 1, 1, 1, 1, 1, 1, 1, 1, 1, 1, 1, 1, 1, 1, 1, 1, 1, 1, 1, 1, 1, 1, 1, 1, 1, 1, 1, 1, 1, 1, 1, 1, 1, 1, 1, 1, 1, 1, 1, 1, 1, 1, 1, 1, 1, 1, 1, 1, 1, 1, 1, 1, 1, 1, 1, 1, 1, 1, 1, 1, 1, 1, 1, 1, 1, 1, 1, 1, 1, 1, 1, 1, 1, 1, 1, 1, 1, 1, 1, 1, 1, 1, 1, 1, 1, 1, 1, 1, 1, 1, 1, 1, 1, 1, 1, 1, 1, 1, 1, 1, 1, 1, 1, 1, 1, 1, 1, 1, 1, 1, 1, 1, 1, 1, 1, 1, 1, 1, 1, 1, 1, 1, 1, 1, 1, 1, 1, 1, 1, 1, 1, 1, 1, 1, 1, 1, 1, 1, 1, 1, 1, 1, 1, 1, 1, 1, 1, 1, 1, 1, 1, 1, 1, 1, 1, 1, 1, 1, 1, 1, 1, 1, 1, 1, 1, 1, 1, 1, 1, 1, 1, 1, 1, 1, 1, 1, 1, 1, 1, 1, 1, 1, 1, 1, 1, 1, 1, 1, 1, 1, 1, 1, 1, 1, 1, 1, 1, 1, 1, 1, 1, 1, 1, 1, 1, 1, 1, 1, 1, 1, 1, 1, 1, 1, 1, 1, 1, 1, 1, 1, 1, 1, 1, 1, 1, 1, 1, 1, 1, 1, 1, 1, 1, 1, 1, 1, 1, 1, 1, 1, 1, 1, 1, 1, 1, 1, 1, 1, 1, 1, 1, 1, 1, 1, 1, 1, 1, 1, 0, 0, 0, 0, 0, 0, 0, 0, 0, 0, 0, 0, 0, 0, 0, 0, 0, 0, 0, 0, 0, 0, 0, 0, 0, 0, 0, 0, 0, 0, 0, 0, 0, 0, 0, 0, 1, 1, 1, 1, 1, 1, 1, 1, 1, 1, 1, 1, 1, 1, 1, 1, 1, 1, 1, 1, 1, 1, 1, 1, 1, 1, 1, 1, 1, 1, 1, 1, 1, 1, 1, 1, 0])
me_torus_001.materials.append(mat_emerald)
me_torus_001.use_remesh_preserve_volume = False
me_torus_001.use_remesh_preserve_attributes = False
me_torus_001.use_mirror_vertex_groups = False
me_torus_001.update()
me_button = bpy.data.meshes.new('Button')
me_button.from_pydata([(-0.9899, -0.9979, 0.007314), (-0.9979, -0.9899, 0.007314), (-0.9924, -0.9924, 0.0), (-0.848, -0.8559, 0.4927), (-0.8462, -0.8462, 0.5), (-0.8559, -0.848, 0.4927), (-0.9899, 0.9979, 0.007314), (-0.9924, 0.9924, 0.0), (-0.9979, 0.9899, 0.007314), (-0.8462, 0.8462, 0.5), (-0.848, 0.8559, 0.4927), (-0.8559, 0.848, 0.4927), (0.9899, -0.9979, 0.007314), (0.9924, -0.9924, 0.0), (0.9979, -0.9899, 0.007314), (0.8462, -0.8462, 0.5), (0.848, -0.8559, 0.4927), (0.8559, -0.848, 0.4927), (0.9979, 0.9899, 0.007314), (0.9924, 0.9924, 0.0), (0.9899, 0.9979, 0.007314), (0.8462, 0.8462, 0.5), (0.8559, 0.848, 0.4927), (0.848, 0.8559, 0.4927)], [], [(2, 7, 19, 13), (22, 17, 14, 18), (15, 21, 9, 4), (16, 3, 0, 12), (10, 23, 20, 6), (0, 1, 2), (3, 4, 5), (6, 7, 8), (9, 10, 11), (12, 13, 14), (15, 16, 17), (18, 19, 20), (21, 22, 23), (0, 3, 5, 1), (4, 9, 11, 5), (10, 6, 8, 11), (7, 2, 1, 8), (9, 21, 23, 10), (22, 18, 20, 23), (19, 7, 6, 20), (21, 15, 17, 22), (16, 12, 14, 17), (13, 19, 18, 14), (15, 4, 3, 16), (2, 13, 12, 0), (5, 11, 8, 1)])
me_button.materials.append(mat_decwood_000)
me_button.use_remesh_preserve_volume = False
me_button.use_remesh_preserve_attributes = False
me_button.use_mirror_vertex_groups = False
me_button.update()

# ---- curves / text
txt_label = bpy.data.curves.new('Label', 'FONT')
txt_label.dimensions = '2D'
txt_label.body = 'Back'
txt_label.materials.append(mat_jewelrygold_001)
txt_label.use_path_clamp = True
txt_label.bevel_resolution = 0
txt_label.extrude = 0.03
txt_label.bevel_depth = 0.01
txt_label.align_x = 'CENTER'
txt_label.size = 1.31
txt_label.space_character = 1.1

# ---- objects
ob_cameras_holder = bpy.data.objects.new('Cameras_Holder', None)
ob_camera = bpy.data.objects.new('Camera', cam_camera)
ob_objects_holder = bpy.data.objects.new('Objects_Holder', None)
ob_curvedarrow = bpy.data.objects.new('CurvedArrow', me_torus_001)
ob_button = bpy.data.objects.new('Button', me_button)
ob_label = bpy.data.objects.new('Label', txt_label)
ob_lights_holder = bpy.data.objects.new('Lights_Holder', None)
ob_left = bpy.data.objects.new('Left', light_lamp_005)
ob_right = bpy.data.objects.new('Right', light_lamp_004)
ob_foot = bpy.data.objects.new('Foot', light_lamp_003)
ob_back = bpy.data.objects.new('Back', light_lamp_002)
ob_sky = bpy.data.objects.new('Sky', light_lamp_001)
ob_sun = bpy.data.objects.new('Sun', light_lamp)

# ---- transforms, parenting, visibility, modifiers, constraints
ob_cameras_holder.location = (0.0, 0.0, 0.0)
ob_cameras_holder.scale = (1.0, 1.0, 1.0)
ob_cameras_holder.empty_image_offset = (0.0, 0.0)
ob_cameras_holder.lineart.crease_threshold = 0.0
ob_camera.parent = ob_cameras_holder
ob_camera.location = (0.0, 0.0, 0.05)
ob_camera.scale = (1.0, 1.0, 1.0)
ob_camera.lock_rotations_4d = False
ob_camera.empty_display_type = 'ARROWS'
ob_camera.color = (0.0, 0.0, 0.0, 0.0)
ob_camera.display_type = 'WIRE'
ob_camera.lineart.crease_threshold = 0.0
ob_objects_holder.location = (0.0, 0.0, 0.0)
ob_objects_holder.empty_image_offset = (0.0, 0.0)
ob_objects_holder.lineart.crease_threshold = 0.0
ob_curvedarrow.parent = ob_objects_holder
ob_curvedarrow.location = (0.0002413, -0.002083, 0.002518)
ob_curvedarrow.scale = (0.08285, 0.08285, 0.08285)
ob_curvedarrow.lineart.crease_threshold = 0.0
ob_button.parent = ob_objects_holder
ob_button.location = (0.0, 0.0, 0.0)
ob_button.scale = (0.005, 0.005, 0.005)
ob_button.lineart.crease_threshold = 0.0
ob_label.parent = ob_objects_holder
ob_label.location = (0.0, -0.003764, 0.002538)
ob_label.scale = (0.001691, 0.001691, 0.001691)
ob_label.lineart.crease_threshold = 0.0
ob_lights_holder.location = (0.0, 0.0, 0.0)
ob_lights_holder.empty_image_offset = (0.0, 0.0)
ob_lights_holder.lineart.crease_threshold = 0.0
ob_left.parent = ob_lights_holder
ob_left.matrix_parent_inverse = Matrix(((1.0, 0.0, 0.0, -0.0), (0.0, 1.0, 0.0, -0.0), (0.0, 0.0, 1.0, -40.0), (0.0, 0.0, 0.0, 1.0)))
ob_left.location = (-0.01757, 0.006679, 40.01)
ob_left.rotation_euler = (-0.3431, -0.8982, 0.8526)
ob_left.scale = (0.001914, 0.001914, 0.001914)
ob_left.lock_rotations_4d = False
ob_left.empty_display_type = 'ARROWS'
ob_left.color = (0.0, 0.0, 0.0, 0.0)
ob_left.lineart.crease_threshold = 0.0
ob_right.parent = ob_lights_holder
ob_right.matrix_parent_inverse = Matrix(((1.0, 0.0, 0.0, -0.0), (0.0, 1.0, 0.0, -0.0), (0.0, 0.0, 1.0, -40.0), (0.0, 0.0, 0.0, 1.0)))
ob_right.location = (0.01824, -0.006879, 40.01)
ob_right.rotation_euler = (-0.3431, -0.8982, 0.8526)
ob_right.scale = (0.001914, 0.001914, 0.001914)
ob_right.lock_rotations_4d = False
ob_right.empty_display_type = 'ARROWS'
ob_right.color = (0.0, 0.0, 0.0, 0.0)
ob_right.lineart.crease_threshold = 0.0
ob_foot.parent = ob_lights_holder
ob_foot.matrix_parent_inverse = Matrix(((1.0, 0.0, 0.0, -0.0), (0.0, 1.0, 0.0, -0.0), (0.0, 0.0, 1.0, -40.0), (0.0, 0.0, 0.0, 1.0)))
ob_foot.location = (-0.006444, -0.018, 40.01)
ob_foot.rotation_euler = (-0.3431, -0.8982, -0.7182)
ob_foot.scale = (0.001914, 0.001914, 0.001914)
ob_foot.lock_rotations_4d = False
ob_foot.empty_display_type = 'ARROWS'
ob_foot.color = (0.0, 0.0, 0.0, 0.0)
ob_foot.lineart.crease_threshold = 0.0
ob_back.parent = ob_lights_holder
ob_back.matrix_parent_inverse = Matrix(((1.0, 0.0, 0.0, -0.0), (0.0, 1.0, 0.0, -0.0), (0.0, 0.0, 1.0, -40.0), (0.0, 0.0, 0.0, 1.0)))
ob_back.location = (0.007114, 0.0178, 40.01)
ob_back.rotation_euler = (-0.3431, -0.8982, -0.7182)
ob_back.scale = (0.001914, 0.001914, 0.001914)
ob_back.lock_rotations_4d = False
ob_back.empty_display_type = 'ARROWS'
ob_back.color = (0.0, 0.0, 0.0, 0.0)
ob_back.lineart.crease_threshold = 0.0
ob_sky.parent = ob_lights_holder
ob_sky.matrix_parent_inverse = Matrix(((1.0, 0.0, 0.0, -0.0), (0.0, 1.0, 0.0, -0.0), (0.0, 0.0, 1.0, -40.0), (0.0, 0.0, 0.0, 1.0)))
ob_sky.location = (-2.203, -0.4888, 45.29)
ob_sky.rotation_euler = (-0.3431, -0.8982, 0.6236)
ob_sky.scale = (0.106, 0.106, 0.106)
ob_sky.lock_rotations_4d = False
ob_sky.empty_display_type = 'ARROWS'
ob_sky.color = (0.0, 0.0, 0.0, 0.0)
ob_sky.lineart.crease_threshold = 0.0
ob_sun.parent = ob_lights_holder
ob_sun.matrix_parent_inverse = Matrix(((1.0, 0.0, 0.0, -0.0), (0.0, 1.0, 0.0, -0.0), (0.0, 0.0, 1.0, -40.0), (0.0, 0.0, 0.0, 1.0)))
ob_sun.location = (11.09, 13.37, 70.9)
ob_sun.rotation_euler = (1.03, 0.05351, 2.428)
ob_sun.lock_rotations_4d = False
ob_sun.empty_display_type = 'ARROWS'
ob_sun.color = (0.0, 0.0, 0.0, 0.0)
ob_sun.lineart.crease_threshold = 0.0

# ---- collection membership
col_collection_1.objects.link(ob_cameras_holder)
col_collection_1.objects.link(ob_camera)
col_collection_1.objects.link(ob_objects_holder)
col_collection_1.objects.link(ob_curvedarrow)
col_collection_1.objects.link(ob_button)
col_collection_1.objects.link(ob_label)
col_collection_1.objects.link(ob_lights_holder)
col_collection_1.objects.link(ob_left)
col_collection_1.objects.link(ob_right)
col_collection_1.objects.link(ob_foot)
col_collection_1.objects.link(ob_back)
col_collection_1.objects.link(ob_sky)
col_collection_1.objects.link(ob_sun)

# ---- scene / render settings (as saved in the file)
scene.camera = ob_camera
scene.frame_start = 1; scene.frame_end = 250; scene.frame_set(203)
scene.render.engine = 'CYCLES'
scene.render.resolution_x = 512
scene.render.resolution_y = 512
scene.render.dither_intensity = 0.0
scene.cycles.use_denoising = False
scene.cycles.samples = 1024
scene.cycles.sampling_pattern = 'TABULATED_SOBOL'
scene.cycles.light_sampling_threshold = 0.0
scene.cycles.use_adaptive_sampling = False
scene.cycles.use_light_tree = False
scene.cycles.blur_glossy = 0.0
scene.cycles.sample_clamp_indirect = 0.0
scene.view_settings.view_transform = 'Standard'
bpy.context.view_layer.update()
